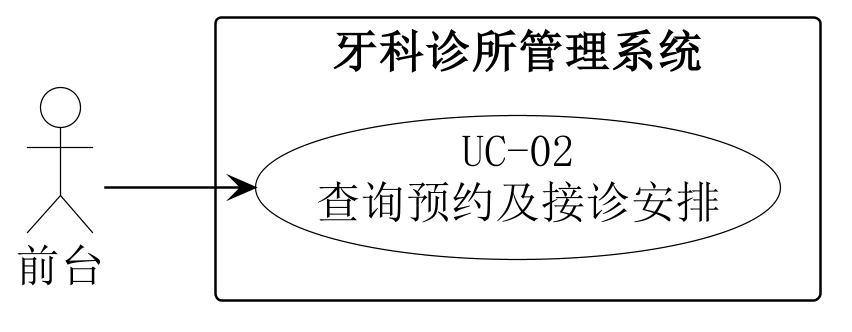

The diagram above was rendered by PlantUML. Its source (embedded in the PNG):
@startuml
left to right direction
skinparam backgroundColor white
skinparam shadowing false
skinparam defaultFontName SimSun
skinparam defaultFontSize 18
skinparam dpi 240
skinparam ArrowColor black
skinparam actor {
 BorderColor black
 BackgroundColor white
}
skinparam usecase {
 BorderColor black
 BackgroundColor white
}
skinparam rectangle {
 BorderColor black
 BackgroundColor white
}
actor "前台" as A
rectangle "牙科诊所管理系统" {
 usecase "UC-02\n查询预约及接诊安排" as U
}
A --> U
@enduml